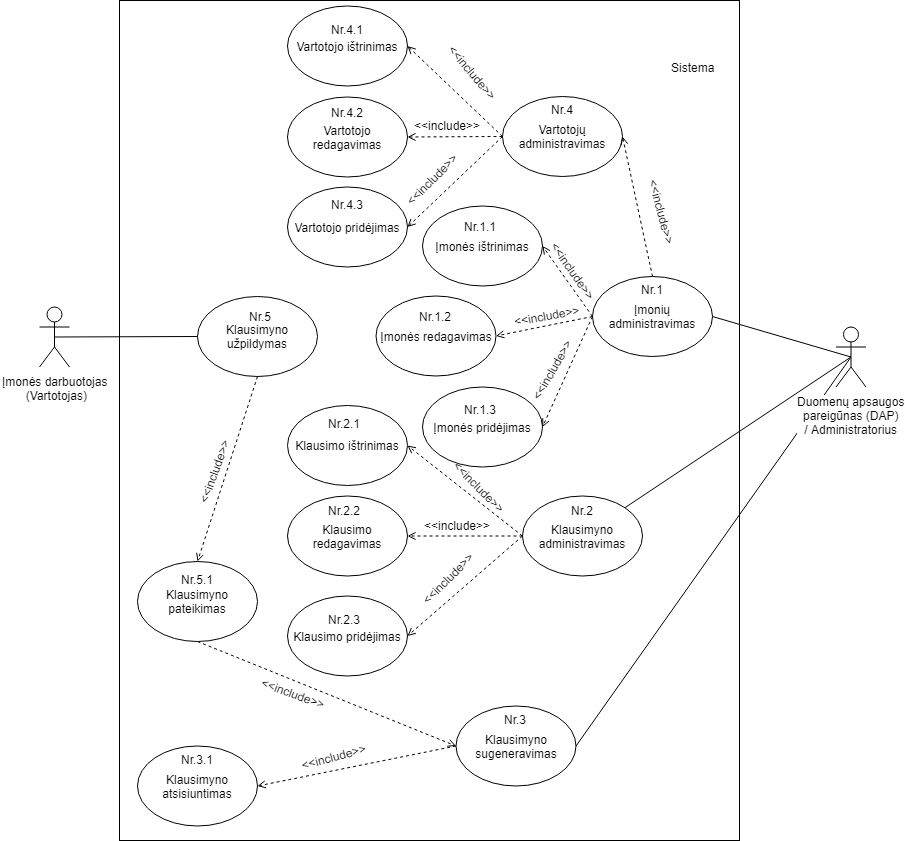

The diagram above was exported from draw.io. Its source (the exported page's mxGraphModel, read from the mxfile embedded in the PNG):
<mxGraphModel dx="2269" dy="874" grid="1" gridSize="10" guides="1" tooltips="1" connect="1" arrows="1" fold="1" page="1" pageScale="1" pageWidth="827" pageHeight="1169" math="0" shadow="0">
  <root>
    <mxCell id="0" />
    <mxCell id="1" parent="0" />
    <mxCell id="RaJGi8rczqY5JIEOR6MH-1" value="Įmonės darbuotojas &lt;br&gt;(Vartotojas)" style="shape=umlActor;verticalLabelPosition=bottom;labelBackgroundColor=#ffffff;verticalAlign=top;html=1;outlineConnect=0;" parent="1" vertex="1">
      <mxGeometry y="456.5" width="30" height="60" as="geometry" />
    </mxCell>
    <mxCell id="__jYM-kvXlIz2Nzx8onO-16" style="edgeStyle=none;rounded=0;orthogonalLoop=1;jettySize=auto;html=1;exitX=0.5;exitY=0.5;exitDx=0;exitDy=0;exitPerimeter=0;entryX=1;entryY=0.5;entryDx=0;entryDy=0;endArrow=none;endFill=0;strokeColor=#000000;" parent="1" source="RaJGi8rczqY5JIEOR6MH-2" target="__jYM-kvXlIz2Nzx8onO-10" edge="1">
      <mxGeometry relative="1" as="geometry" />
    </mxCell>
    <mxCell id="__jYM-kvXlIz2Nzx8onO-19" style="edgeStyle=none;rounded=0;orthogonalLoop=1;jettySize=auto;html=1;exitX=0.5;exitY=0.5;exitDx=0;exitDy=0;exitPerimeter=0;entryX=1;entryY=0.5;entryDx=0;entryDy=0;endArrow=none;endFill=0;strokeColor=#000000;" parent="1" source="RaJGi8rczqY5JIEOR6MH-2" target="__jYM-kvXlIz2Nzx8onO-13" edge="1">
      <mxGeometry relative="1" as="geometry" />
    </mxCell>
    <mxCell id="RaJGi8rczqY5JIEOR6MH-2" value="Duomenų apsaugos&lt;br&gt;pareigūnas (DAP)&lt;br&gt;/ Administratorius" style="shape=umlActor;verticalLabelPosition=bottom;labelBackgroundColor=#ffffff;verticalAlign=top;html=1;outlineConnect=0;" parent="1" vertex="1">
      <mxGeometry x="796.5" y="476.5" width="30" height="60" as="geometry" />
    </mxCell>
    <mxCell id="sLXlWQ8mGrLohsfxrw2j-7" style="edgeStyle=none;rounded=0;orthogonalLoop=1;jettySize=auto;html=1;exitX=0.5;exitY=1;exitDx=0;exitDy=0;dashed=1;endArrow=open;endFill=0;entryX=0;entryY=0.5;entryDx=0;entryDy=0;" parent="1" source="RaJGi8rczqY5JIEOR6MH-3" target="__jYM-kvXlIz2Nzx8onO-13" edge="1">
      <mxGeometry relative="1" as="geometry">
        <mxPoint x="403" y="555.5" as="targetPoint" />
      </mxGeometry>
    </mxCell>
    <mxCell id="RaJGi8rczqY5JIEOR6MH-3" value="Klausimyno pateikimas" style="ellipse;whiteSpace=wrap;html=1;fillColor=none;" parent="1" vertex="1">
      <mxGeometry x="98" y="711" width="120" height="80" as="geometry" />
    </mxCell>
    <mxCell id="RaJGi8rczqY5JIEOR6MH-9" value="Sistema" style="text;html=1;align=center;verticalAlign=middle;resizable=0;points=[];;autosize=1;" parent="1" vertex="1">
      <mxGeometry x="623" y="206.5" width="60" height="20" as="geometry" />
    </mxCell>
    <mxCell id="sLXlWQ8mGrLohsfxrw2j-5" style="edgeStyle=none;rounded=0;orthogonalLoop=1;jettySize=auto;html=1;exitX=0.5;exitY=0;exitDx=0;exitDy=0;entryX=1;entryY=0.5;entryDx=0;entryDy=0;dashed=1;endArrow=open;endFill=0;" parent="1" source="__jYM-kvXlIz2Nzx8onO-10" target="__jYM-kvXlIz2Nzx8onO-11" edge="1">
      <mxGeometry relative="1" as="geometry" />
    </mxCell>
    <mxCell id="sLXlWQ8mGrLohsfxrw2j-32" style="edgeStyle=none;rounded=0;orthogonalLoop=1;jettySize=auto;html=1;exitX=0;exitY=0.5;exitDx=0;exitDy=0;entryX=1;entryY=0.5;entryDx=0;entryDy=0;dashed=1;endArrow=open;endFill=0;" parent="1" source="__jYM-kvXlIz2Nzx8onO-10" target="sLXlWQ8mGrLohsfxrw2j-10" edge="1">
      <mxGeometry relative="1" as="geometry" />
    </mxCell>
    <mxCell id="sLXlWQ8mGrLohsfxrw2j-33" style="edgeStyle=none;rounded=0;orthogonalLoop=1;jettySize=auto;html=1;exitX=0;exitY=0.5;exitDx=0;exitDy=0;entryX=1;entryY=0.5;entryDx=0;entryDy=0;dashed=1;endArrow=open;endFill=0;" parent="1" source="__jYM-kvXlIz2Nzx8onO-10" target="sLXlWQ8mGrLohsfxrw2j-11" edge="1">
      <mxGeometry relative="1" as="geometry" />
    </mxCell>
    <mxCell id="sLXlWQ8mGrLohsfxrw2j-34" style="edgeStyle=none;rounded=0;orthogonalLoop=1;jettySize=auto;html=1;exitX=0;exitY=0.5;exitDx=0;exitDy=0;entryX=1;entryY=0.5;entryDx=0;entryDy=0;dashed=1;endArrow=open;endFill=0;" parent="1" source="__jYM-kvXlIz2Nzx8onO-10" target="sLXlWQ8mGrLohsfxrw2j-12" edge="1">
      <mxGeometry relative="1" as="geometry" />
    </mxCell>
    <mxCell id="__jYM-kvXlIz2Nzx8onO-10" value="Įmonių administravimas" style="ellipse;whiteSpace=wrap;html=1;fillColor=none;" parent="1" vertex="1">
      <mxGeometry x="553" y="426" width="120" height="80" as="geometry" />
    </mxCell>
    <mxCell id="sLXlWQ8mGrLohsfxrw2j-29" style="edgeStyle=none;rounded=0;orthogonalLoop=1;jettySize=auto;html=1;exitX=0;exitY=0.5;exitDx=0;exitDy=0;entryX=1;entryY=0.5;entryDx=0;entryDy=0;dashed=1;endArrow=open;endFill=0;" parent="1" source="__jYM-kvXlIz2Nzx8onO-11" target="sLXlWQ8mGrLohsfxrw2j-19" edge="1">
      <mxGeometry relative="1" as="geometry" />
    </mxCell>
    <mxCell id="sLXlWQ8mGrLohsfxrw2j-30" style="edgeStyle=none;rounded=0;orthogonalLoop=1;jettySize=auto;html=1;exitX=0;exitY=0.5;exitDx=0;exitDy=0;entryX=1;entryY=0.5;entryDx=0;entryDy=0;dashed=1;endArrow=open;endFill=0;" parent="1" source="__jYM-kvXlIz2Nzx8onO-11" target="sLXlWQ8mGrLohsfxrw2j-20" edge="1">
      <mxGeometry relative="1" as="geometry" />
    </mxCell>
    <mxCell id="sLXlWQ8mGrLohsfxrw2j-31" style="edgeStyle=none;rounded=0;orthogonalLoop=1;jettySize=auto;html=1;exitX=0;exitY=0.5;exitDx=0;exitDy=0;entryX=1;entryY=0.5;entryDx=0;entryDy=0;dashed=1;endArrow=open;endFill=0;" parent="1" source="__jYM-kvXlIz2Nzx8onO-11" target="sLXlWQ8mGrLohsfxrw2j-21" edge="1">
      <mxGeometry relative="1" as="geometry" />
    </mxCell>
    <mxCell id="__jYM-kvXlIz2Nzx8onO-11" value="Vartotojų administravimas" style="ellipse;whiteSpace=wrap;html=1;fillColor=none;" parent="1" vertex="1">
      <mxGeometry x="463" y="246" width="120" height="80" as="geometry" />
    </mxCell>
    <mxCell id="sLXlWQ8mGrLohsfxrw2j-36" style="edgeStyle=none;rounded=0;orthogonalLoop=1;jettySize=auto;html=1;exitX=0;exitY=0.5;exitDx=0;exitDy=0;entryX=1;entryY=0.5;entryDx=0;entryDy=0;dashed=1;endArrow=open;endFill=0;" parent="1" source="__jYM-kvXlIz2Nzx8onO-12" target="sLXlWQ8mGrLohsfxrw2j-23" edge="1">
      <mxGeometry relative="1" as="geometry" />
    </mxCell>
    <mxCell id="sLXlWQ8mGrLohsfxrw2j-37" style="edgeStyle=none;rounded=0;orthogonalLoop=1;jettySize=auto;html=1;exitX=0;exitY=0.5;exitDx=0;exitDy=0;entryX=1;entryY=0.5;entryDx=0;entryDy=0;dashed=1;endArrow=open;endFill=0;" parent="1" source="__jYM-kvXlIz2Nzx8onO-12" target="sLXlWQ8mGrLohsfxrw2j-24" edge="1">
      <mxGeometry relative="1" as="geometry" />
    </mxCell>
    <mxCell id="sLXlWQ8mGrLohsfxrw2j-38" style="edgeStyle=none;rounded=0;orthogonalLoop=1;jettySize=auto;html=1;exitX=0;exitY=0.5;exitDx=0;exitDy=0;entryX=1;entryY=0.5;entryDx=0;entryDy=0;dashed=1;endArrow=open;endFill=0;" parent="1" source="__jYM-kvXlIz2Nzx8onO-12" target="sLXlWQ8mGrLohsfxrw2j-25" edge="1">
      <mxGeometry relative="1" as="geometry" />
    </mxCell>
    <mxCell id="__jYM-kvXlIz2Nzx8onO-12" value="Klausimyno administravimas" style="ellipse;whiteSpace=wrap;html=1;fillColor=none;" parent="1" vertex="1">
      <mxGeometry x="483" y="645.5" width="120" height="80" as="geometry" />
    </mxCell>
    <mxCell id="sLXlWQ8mGrLohsfxrw2j-1" style="rounded=0;orthogonalLoop=1;jettySize=auto;html=1;exitX=0;exitY=0.5;exitDx=0;exitDy=0;entryX=1;entryY=0.5;entryDx=0;entryDy=0;dashed=1;endArrow=open;endFill=0;" parent="1" source="__jYM-kvXlIz2Nzx8onO-13" target="__jYM-kvXlIz2Nzx8onO-23" edge="1">
      <mxGeometry relative="1" as="geometry" />
    </mxCell>
    <mxCell id="__jYM-kvXlIz2Nzx8onO-13" value="Klausimyno sugeneravimas" style="ellipse;whiteSpace=wrap;html=1;fillColor=none;" parent="1" vertex="1">
      <mxGeometry x="416.5" y="855.5" width="120" height="80" as="geometry" />
    </mxCell>
    <mxCell id="__jYM-kvXlIz2Nzx8onO-23" value="Klausimyno atsisiuntimas" style="ellipse;whiteSpace=wrap;html=1;fillColor=none;" parent="1" vertex="1">
      <mxGeometry x="98" y="895.5" width="120" height="80" as="geometry" />
    </mxCell>
    <mxCell id="__jYM-kvXlIz2Nzx8onO-28" style="edgeStyle=none;rounded=0;orthogonalLoop=1;jettySize=auto;html=1;exitX=0;exitY=0.5;exitDx=0;exitDy=0;entryX=0.5;entryY=0.5;entryDx=0;entryDy=0;entryPerimeter=0;endArrow=none;endFill=0;strokeColor=#000000;" parent="1" source="__jYM-kvXlIz2Nzx8onO-26" target="RaJGi8rczqY5JIEOR6MH-1" edge="1">
      <mxGeometry relative="1" as="geometry" />
    </mxCell>
    <mxCell id="sLXlWQ8mGrLohsfxrw2j-3" style="edgeStyle=none;rounded=0;orthogonalLoop=1;jettySize=auto;html=1;exitX=0.5;exitY=1;exitDx=0;exitDy=0;entryX=0.5;entryY=0;entryDx=0;entryDy=0;dashed=1;endArrow=open;endFill=0;" parent="1" source="__jYM-kvXlIz2Nzx8onO-26" target="RaJGi8rczqY5JIEOR6MH-3" edge="1">
      <mxGeometry relative="1" as="geometry" />
    </mxCell>
    <mxCell id="__jYM-kvXlIz2Nzx8onO-26" value="Klausimyno užpildymas" style="ellipse;whiteSpace=wrap;html=1;fillColor=none;" parent="1" vertex="1">
      <mxGeometry x="158" y="446" width="120" height="80" as="geometry" />
    </mxCell>
    <mxCell id="sLXlWQ8mGrLohsfxrw2j-4" value="&amp;lt;&amp;lt;include&amp;gt;&amp;gt;" style="text;html=1;resizable=0;points=[];autosize=1;align=left;verticalAlign=top;spacingTop=-4;rotation=0;" parent="1" vertex="1">
      <mxGeometry x="383" y="665.5" width="80" height="20" as="geometry" />
    </mxCell>
    <mxCell id="sLXlWQ8mGrLohsfxrw2j-6" value="&amp;lt;&amp;lt;include&amp;gt;&amp;gt;" style="text;html=1;resizable=0;points=[];autosize=1;align=left;verticalAlign=top;spacingTop=-4;rotation=75;" parent="1" vertex="1">
      <mxGeometry x="583" y="356.5" width="80" height="20" as="geometry" />
    </mxCell>
    <mxCell id="sLXlWQ8mGrLohsfxrw2j-8" value="&amp;lt;&amp;lt;include&amp;gt;&amp;gt;" style="text;html=1;resizable=0;points=[];autosize=1;align=left;verticalAlign=top;spacingTop=-4;rotation=-70;" parent="1" vertex="1">
      <mxGeometry x="138" y="606.5" width="80" height="20" as="geometry" />
    </mxCell>
    <mxCell id="sLXlWQ8mGrLohsfxrw2j-10" value="Įmonės ištrinimas" style="ellipse;whiteSpace=wrap;html=1;fillColor=none;" parent="1" vertex="1">
      <mxGeometry x="383" y="355.5" width="120" height="80" as="geometry" />
    </mxCell>
    <mxCell id="sLXlWQ8mGrLohsfxrw2j-11" value="Įmonės redagavimas" style="ellipse;whiteSpace=wrap;html=1;fillColor=none;" parent="1" vertex="1">
      <mxGeometry x="336.5" y="445.5" width="120" height="80" as="geometry" />
    </mxCell>
    <mxCell id="sLXlWQ8mGrLohsfxrw2j-12" value="Įmonės pridėjimas" style="ellipse;whiteSpace=wrap;html=1;fillColor=none;" parent="1" vertex="1">
      <mxGeometry x="383" y="536.5" width="120" height="80" as="geometry" />
    </mxCell>
    <mxCell id="sLXlWQ8mGrLohsfxrw2j-19" value="Vartotojo ištrinimas" style="ellipse;whiteSpace=wrap;html=1;fillColor=none;" parent="1" vertex="1">
      <mxGeometry x="248" y="155.5" width="120" height="80" as="geometry" />
    </mxCell>
    <mxCell id="sLXlWQ8mGrLohsfxrw2j-20" value="Vartotojo redagavimas" style="ellipse;whiteSpace=wrap;html=1;fillColor=none;" parent="1" vertex="1">
      <mxGeometry x="248" y="246.5" width="120" height="80" as="geometry" />
    </mxCell>
    <mxCell id="sLXlWQ8mGrLohsfxrw2j-21" value="Vartotojo pridėjimas" style="ellipse;whiteSpace=wrap;html=1;fillColor=none;" parent="1" vertex="1">
      <mxGeometry x="248" y="336.5" width="120" height="80" as="geometry" />
    </mxCell>
    <mxCell id="sLXlWQ8mGrLohsfxrw2j-23" value="Klausimo ištrinimas" style="ellipse;whiteSpace=wrap;html=1;fillColor=none;" parent="1" vertex="1">
      <mxGeometry x="248" y="555" width="120" height="80" as="geometry" />
    </mxCell>
    <mxCell id="sLXlWQ8mGrLohsfxrw2j-24" value="Klausimo redagavimas" style="ellipse;whiteSpace=wrap;html=1;fillColor=none;" parent="1" vertex="1">
      <mxGeometry x="248" y="645.5" width="120" height="80" as="geometry" />
    </mxCell>
    <mxCell id="sLXlWQ8mGrLohsfxrw2j-25" value="Klausimo pridėjimas" style="ellipse;whiteSpace=wrap;html=1;fillColor=none;" parent="1" vertex="1">
      <mxGeometry x="248" y="745.5" width="120" height="80" as="geometry" />
    </mxCell>
    <mxCell id="sLXlWQ8mGrLohsfxrw2j-40" value="&amp;lt;&amp;lt;include&amp;gt;&amp;gt;" style="text;html=1;resizable=0;points=[];autosize=1;align=left;verticalAlign=top;spacingTop=-4;rotation=50;" parent="1" vertex="1">
      <mxGeometry x="396.5" y="216.5" width="80" height="20" as="geometry" />
    </mxCell>
    <mxCell id="sLXlWQ8mGrLohsfxrw2j-42" value="&amp;lt;&amp;lt;include&amp;gt;&amp;gt;" style="text;html=1;resizable=0;points=[];autosize=1;align=left;verticalAlign=top;spacingTop=-4;rotation=0;" parent="1" vertex="1">
      <mxGeometry x="373" y="266" width="80" height="20" as="geometry" />
    </mxCell>
    <mxCell id="sLXlWQ8mGrLohsfxrw2j-45" value="&amp;lt;&amp;lt;include&amp;gt;&amp;gt;" style="text;html=1;resizable=0;points=[];autosize=1;align=left;verticalAlign=top;spacingTop=-4;rotation=-45;" parent="1" vertex="1">
      <mxGeometry x="356.5" y="316.5" width="80" height="20" as="geometry" />
    </mxCell>
    <mxCell id="sLXlWQ8mGrLohsfxrw2j-46" value="&amp;lt;&amp;lt;include&amp;gt;&amp;gt;" style="text;html=1;resizable=0;points=[];autosize=1;align=left;verticalAlign=top;spacingTop=-4;rotation=55;" parent="1" vertex="1">
      <mxGeometry x="496.5" y="415.5" width="80" height="20" as="geometry" />
    </mxCell>
    <mxCell id="sLXlWQ8mGrLohsfxrw2j-47" value="&amp;lt;&amp;lt;include&amp;gt;&amp;gt;" style="text;html=1;resizable=0;points=[];autosize=1;align=left;verticalAlign=top;spacingTop=-4;rotation=-10;" parent="1" vertex="1">
      <mxGeometry x="473" y="455.5" width="80" height="20" as="geometry" />
    </mxCell>
    <mxCell id="sLXlWQ8mGrLohsfxrw2j-48" value="&amp;lt;&amp;lt;include&amp;gt;&amp;gt;" style="text;html=1;resizable=0;points=[];autosize=1;align=left;verticalAlign=top;spacingTop=-4;rotation=-60;" parent="1" vertex="1">
      <mxGeometry x="476.5" y="505.5" width="80" height="20" as="geometry" />
    </mxCell>
    <mxCell id="sLXlWQ8mGrLohsfxrw2j-49" value="&amp;lt;&amp;lt;include&amp;gt;&amp;gt;" style="text;html=1;resizable=0;points=[];autosize=1;align=left;verticalAlign=top;spacingTop=-4;rotation=45;" parent="1" vertex="1">
      <mxGeometry x="403" y="631" width="80" height="20" as="geometry" />
    </mxCell>
    <mxCell id="sLXlWQ8mGrLohsfxrw2j-50" value="&amp;lt;&amp;lt;include&amp;gt;&amp;gt;" style="text;html=1;resizable=0;points=[];autosize=1;align=left;verticalAlign=top;spacingTop=-4;rotation=-45;" parent="1" vertex="1">
      <mxGeometry x="373" y="715.5" width="80" height="20" as="geometry" />
    </mxCell>
    <mxCell id="sLXlWQ8mGrLohsfxrw2j-51" value="&amp;lt;&amp;lt;include&amp;gt;&amp;gt;" style="text;html=1;resizable=0;points=[];autosize=1;align=left;verticalAlign=top;spacingTop=-4;rotation=-15;" parent="1" vertex="1">
      <mxGeometry x="260" y="895.5" width="80" height="20" as="geometry" />
    </mxCell>
    <mxCell id="sLXlWQ8mGrLohsfxrw2j-52" value="&amp;lt;&amp;lt;include&amp;gt;&amp;gt;" style="text;html=1;resizable=0;points=[];autosize=1;align=left;verticalAlign=top;spacingTop=-4;rotation=20;" parent="1" vertex="1">
      <mxGeometry x="218" y="835.5" width="80" height="20" as="geometry" />
    </mxCell>
    <mxCell id="__jYM-kvXlIz2Nzx8onO-30" value="" style="rounded=0;whiteSpace=wrap;html=1;fillColor=none;" parent="1" vertex="1">
      <mxGeometry x="80" y="150" width="620" height="840" as="geometry" />
    </mxCell>
    <mxCell id="sLXlWQ8mGrLohsfxrw2j-56" style="edgeStyle=none;rounded=0;orthogonalLoop=1;jettySize=auto;html=1;exitX=0.5;exitY=0.5;exitDx=0;exitDy=0;exitPerimeter=0;entryX=1;entryY=0;entryDx=0;entryDy=0;endArrow=none;endFill=0;strokeColor=#000000;" parent="1" source="RaJGi8rczqY5JIEOR6MH-2" target="__jYM-kvXlIz2Nzx8onO-12" edge="1">
      <mxGeometry relative="1" as="geometry">
        <mxPoint x="798" y="496.5" as="sourcePoint" />
        <mxPoint x="546.5000000000005" y="905.5" as="targetPoint" />
      </mxGeometry>
    </mxCell>
    <mxCell id="DETpNBuaKqWnM0blo71x-1" value="Nr.1" style="text;html=1;resizable=0;points=[];autosize=1;align=left;verticalAlign=top;spacingTop=-4;" vertex="1" parent="1">
      <mxGeometry x="600" y="430" width="40" height="20" as="geometry" />
    </mxCell>
    <mxCell id="DETpNBuaKqWnM0blo71x-2" value="Nr.2" style="text;html=1;resizable=0;points=[];autosize=1;align=left;verticalAlign=top;spacingTop=-4;" vertex="1" parent="1">
      <mxGeometry x="530" y="651" width="40" height="20" as="geometry" />
    </mxCell>
    <mxCell id="DETpNBuaKqWnM0blo71x-3" value="Nr.3" style="text;html=1;resizable=0;points=[];autosize=1;align=left;verticalAlign=top;spacingTop=-4;" vertex="1" parent="1">
      <mxGeometry x="463" y="860" width="40" height="20" as="geometry" />
    </mxCell>
    <mxCell id="DETpNBuaKqWnM0blo71x-4" value="Nr.4" style="text;html=1;resizable=0;points=[];autosize=1;align=left;verticalAlign=top;spacingTop=-4;" vertex="1" parent="1">
      <mxGeometry x="510" y="250" width="40" height="20" as="geometry" />
    </mxCell>
    <mxCell id="DETpNBuaKqWnM0blo71x-5" value="Nr.4.1" style="text;html=1;resizable=0;points=[];autosize=1;align=left;verticalAlign=top;spacingTop=-4;" vertex="1" parent="1">
      <mxGeometry x="290" y="170" width="50" height="20" as="geometry" />
    </mxCell>
    <mxCell id="DETpNBuaKqWnM0blo71x-6" value="Nr.4.2" style="text;html=1;" vertex="1" parent="1">
      <mxGeometry x="290" y="248.5" width="60" height="30" as="geometry" />
    </mxCell>
    <mxCell id="DETpNBuaKqWnM0blo71x-7" value="Nr.4.3" style="text;html=1;" vertex="1" parent="1">
      <mxGeometry x="290" y="340.5" width="60" height="30" as="geometry" />
    </mxCell>
    <mxCell id="DETpNBuaKqWnM0blo71x-8" value="Nr.1.1" style="text;html=1;resizable=0;points=[];autosize=1;align=left;verticalAlign=top;spacingTop=-4;" vertex="1" parent="1">
      <mxGeometry x="423" y="366.5" width="50" height="20" as="geometry" />
    </mxCell>
    <mxCell id="DETpNBuaKqWnM0blo71x-9" value="Nr.1.2" style="text;html=1;resizable=0;points=[];autosize=1;align=left;verticalAlign=top;spacingTop=-4;" vertex="1" parent="1">
      <mxGeometry x="378" y="456.5" width="50" height="20" as="geometry" />
    </mxCell>
    <mxCell id="DETpNBuaKqWnM0blo71x-10" value="Nr.1.3" style="text;html=1;resizable=0;points=[];autosize=1;align=left;verticalAlign=top;spacingTop=-4;" vertex="1" parent="1">
      <mxGeometry x="423" y="550" width="50" height="20" as="geometry" />
    </mxCell>
    <mxCell id="DETpNBuaKqWnM0blo71x-11" value="Nr.2.1" style="text;html=1;resizable=0;points=[];autosize=1;align=left;verticalAlign=top;spacingTop=-4;" vertex="1" parent="1">
      <mxGeometry x="286.5" y="564" width="50" height="20" as="geometry" />
    </mxCell>
    <mxCell id="DETpNBuaKqWnM0blo71x-12" value="Nr.2.2" style="text;html=1;resizable=0;points=[];autosize=1;align=left;verticalAlign=top;spacingTop=-4;" vertex="1" parent="1">
      <mxGeometry x="286.5" y="651" width="50" height="20" as="geometry" />
    </mxCell>
    <mxCell id="DETpNBuaKqWnM0blo71x-13" value="Nr.2.3" style="text;html=1;resizable=0;points=[];autosize=1;align=left;verticalAlign=top;spacingTop=-4;" vertex="1" parent="1">
      <mxGeometry x="286.5" y="760" width="50" height="20" as="geometry" />
    </mxCell>
    <mxCell id="DETpNBuaKqWnM0blo71x-14" value="Nr.3.1" style="text;html=1;resizable=0;points=[];autosize=1;align=left;verticalAlign=top;spacingTop=-4;" vertex="1" parent="1">
      <mxGeometry x="140" y="900" width="50" height="20" as="geometry" />
    </mxCell>
    <mxCell id="DETpNBuaKqWnM0blo71x-15" value="Nr.5.1" style="text;html=1;resizable=0;points=[];autosize=1;align=left;verticalAlign=top;spacingTop=-4;" vertex="1" parent="1">
      <mxGeometry x="140" y="720" width="50" height="20" as="geometry" />
    </mxCell>
    <mxCell id="DETpNBuaKqWnM0blo71x-16" value="Nr.5" style="text;html=1;resizable=0;points=[];autosize=1;align=left;verticalAlign=top;spacingTop=-4;" vertex="1" parent="1">
      <mxGeometry x="208" y="456.5" width="40" height="20" as="geometry" />
    </mxCell>
  </root>
</mxGraphModel>